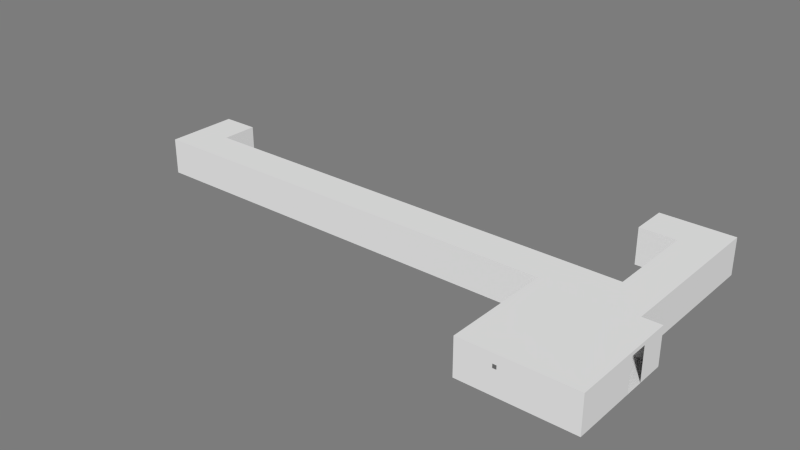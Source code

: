 # Source: Char2DeathRoute.blend  (saved by Blender 2.71.0; exported with 4.5.12 LTS)
import bpy
from mathutils import Matrix  # noqa: F401  (used for matrix-valued properties, if any)

bpy.ops.wm.read_factory_settings(use_empty=True)
scene = bpy.context.scene
scene.name = 'Scene'

# ---- collections
col_collection_10 = bpy.data.collections.new('Collection 10'); scene.collection.children.link(col_collection_10)

# ---- images (referenced by path relative to the original .blend; pixels are not part of the script)
import os
ASSET_DIR = os.environ.get("B2B_ASSET_DIR", "")  # directory of the original .blend (textures are referenced by path, not embedded)
HERE = os.path.dirname(os.path.abspath(__file__))  # packed textures are extracted next to this script under _unpacked/

def load_image(name, relpath, width, height, colorspace="sRGB"):
    """Load a texture the original file referenced (path relative to the .blend, or extracted next to this script)."""
    p = next((c for c in (os.path.join(HERE, relpath), os.path.join(ASSET_DIR, relpath)) if relpath and os.path.exists(c)), "")
    if p:
        img = bpy.data.images.load(p, check_existing=True)
        img.name = name
    else:  # same state as the original file: an image datablock whose file is absent (Cycles renders it pink)
        img = bpy.data.images.new(name, width, height)
        img.source = "FILE"
        img.filepath = "//" + (relpath or name)
    img.colorspace_settings.name = colorspace
    return img
img_nohead_png = load_image('NoHead.png', 'NoHead.png', 1024, 1024, 'sRGB')

# ---- materials (node trees are filled in below, after node groups)
mat_room_001 = bpy.data.materials.new('Room.001')
mat_room_001.alpha_threshold = 0.0
mat_room_001.use_transparent_shadow = False
mat_room_001.diffuse_color = (0.7874, 0.7874, 0.7874, 1.0)
mat_room_001.roughness = 0.5
mat_room_001.specular_intensity = 0.0
mat_room_001.line_color = (0.0, 0.0, 0.0, 1.0)
mat_room_011 = bpy.data.materials.new('Room.011')
mat_room_011.alpha_threshold = 0.0
mat_room_011.use_transparent_shadow = False
mat_room_011.diffuse_color = (0.7874, 0.7874, 0.7874, 1.0)
mat_room_011.roughness = 0.5
mat_room_011.specular_intensity = 0.0
mat_room_011.line_color = (0.0, 0.0, 0.0, 1.0)
mat_room_013 = bpy.data.materials.new('Room.013')
mat_room_013.alpha_threshold = 0.0
mat_room_013.use_transparent_shadow = False
mat_room_013.diffuse_color = (0.7874, 0.7874, 0.7874, 1.0)
mat_room_013.roughness = 0.5
mat_room_013.specular_intensity = 0.0
mat_room_013.line_color = (0.0, 0.0, 0.0, 1.0)
mat_room_003 = bpy.data.materials.new('Room.003')
mat_room_003.alpha_threshold = 0.0
mat_room_003.use_transparent_shadow = False
mat_room_003.diffuse_color = (0.7874, 0.7874, 0.7874, 1.0)
mat_room_003.roughness = 0.5
mat_room_003.specular_intensity = 0.0
mat_room_003.line_color = (0.0, 0.0, 0.0, 1.0)
mat_material_001 = bpy.data.materials.new('Material.001')
mat_material_001.alpha_threshold = 0.0
mat_material_001.use_transparent_shadow = False
mat_material_001.diffuse_color = (0.1574, 0.1574, 0.1574, 1.0)
mat_material_001.roughness = 0.5
mat_material_001.specular_intensity = 1.0
mat_material_001.line_color = (0.0, 0.0, 0.0, 1.0)
mat_monitor = bpy.data.materials.new('Monitor')
mat_monitor.alpha_threshold = 0.0
mat_monitor.use_transparent_shadow = False
mat_monitor.diffuse_color = (0.1574, 0.1574, 0.1574, 1.0)
mat_monitor.roughness = 0.5
mat_monitor.specular_intensity = 1.0
mat_monitor.line_color = (0.0, 0.0, 0.0, 1.0)
mat_material_002 = bpy.data.materials.new('Material.002')
mat_material_002.alpha_threshold = 0.0
mat_material_002.use_transparent_shadow = False
mat_material_002.roughness = 0.5
mat_material_002.line_color = (0.0, 0.0, 0.0, 1.0)
mat_material_004 = bpy.data.materials.new('Material.004')
mat_material_004.alpha_threshold = 0.0
mat_material_004.use_transparent_shadow = False
mat_material_004.diffuse_color = (0.2529, 0.2529, 0.2529, 1.0)
mat_material_004.roughness = 0.5
mat_material_004.specular_intensity = 1.0
mat_material_004.line_color = (0.0, 0.0, 0.0, 1.0)

# ---- material node trees
mat_material_002.use_nodes = True; mat_material_002.node_tree.nodes.clear()
_N = mat_material_002.node_tree.nodes; _L = mat_material_002.node_tree.links
n0 = _N.new('ShaderNodeOutputMaterial'); n0.name = 'Material Output'; n0.location = (300, 300)
n1 = _N.new('ShaderNodeBsdfDiffuse'); n1.name = 'Diffuse BSDF'; n1.location = (10, 300)
n2 = _N.new('ShaderNodeTexImage'); n2.name = 'Image Texture'; n2.location = (-180, 300)
n2.width = 140
n2.image = img_nohead_png
_L.new(n1.outputs[0], n0.inputs[0])
_L.new(n2.outputs[0], n1.inputs[0])
n0.is_active_output = True

# ---- world
world_world = bpy.data.worlds.new('World'); scene.world = world_world
world_world.color = (0.2016, 0.2016, 0.2016)
world_world.use_sun_shadow = False
world_world.sun_shadow_jitter_overblur = 0.0
world_world.cycles.sampling_method = 'MANUAL'
world_world.cycles.sample_map_resolution = 256

# ---- meshes
me_observebuttondoorsc = bpy.data.meshes.new('ObserveButtonDoorsC')
me_observebuttondoorsc.from_pydata([(-2.667, 1.0, 0.0), (-2.667, -2.8, 0.0), (-2.0, 1.0, 0.0), (-2.0, -2.8, 0.0), (-2.667, 1.0, 1.0), (-2.667, -2.8, 1.0), (-2.0, 1.0, 1.0), (-2.0, -2.8, 1.0), (-2.5, -2.8, 0.0), (-2.167, -2.8, 0.0), (-2.5, -2.8, 0.9), (-2.167, -2.8, 0.9), (-2.0, -1.0, 1.0), (-2.0, -1.0, 0.0), (-2.667, -3.0, -5.96e-08), (-2.0, -3.0, -5.96e-08), (-2.667, -3.0, 1.0), (-2.0, -3.0, 1.0), (-2.5, -3.0, -5.96e-08), (-2.167, -3.0, -5.96e-08), (-2.5, -3.0, 0.9), (-2.167, -3.0, 0.9), (-2.667, -1.0, 0.0), (0.2667, -1.0, 0.0), (-2.667, 1.0, 0.0), (0.2667, 1.0, 0.0), (-2.667, -1.0, 1.0), (0.2667, -1.0, 1.0), (-2.667, 1.0, 1.0), (0.2667, 1.0, 1.0), (0.2667, -0.5, 0.0), (0.2667, 0.5, 0.0), (0.2667, -0.5, 0.9), (0.2667, 0.5, 0.9), (0.3333, -1.0, -5.96e-08), (0.3333, 1.0, -5.96e-08), (0.3333, -1.0, 1.0), (0.3333, 1.0, 1.0), (0.3333, -0.5, -5.96e-08), (0.3333, 0.5, -5.96e-08), (0.3333, -0.5, 0.9), (0.3333, 0.5, 0.9), (-2.0, -1.0, 0.0), (-2.0, -1.0, 1.0), (-2.0, 1.0, 1.0), (-2.0, 1.0, 0.0), (-0.1667, -1.0, 0.0), (0.1667, -1.0, 0.0), (-0.1667, -1.0, 0.9), (0.1667, -1.0, 0.9), (0.3333, -26.0, 0.0), (-0.9333, -26.0, 0.0), (0.3333, -28.0, 0.0), (-0.9333, -28.0, 0.0), (0.3333, -26.0, 1.0), (-0.9333, -26.0, 1.0), (0.3333, -28.0, 1.0), (-0.9333, -28.0, 1.0), (-0.9333, -26.5, 0.0), (-0.9333, -27.5, 0.0), (-0.9333, -26.5, 0.9), (-0.9333, -27.5, 0.9), (-1.0, -26.0, -5.96e-08), (-1.0, -28.0, -5.96e-08), (-1.0, -26.0, 1.0), (-1.0, -28.0, 1.0), (-1.0, -26.5, -5.96e-08), (-1.0, -27.5, -5.96e-08), (-1.0, -26.5, 0.9), (-1.0, -27.5, 0.9), (-0.3, -26.0, 0.0), (-0.3, -26.0, 1.0), (0.3333, -28.0, 0.0), (0.3333, -1.2, 0.0), (-0.3333, -28.0, 0.0), (-0.3333, -1.2, 0.0), (0.3333, -28.0, 1.0), (0.3333, -1.2, 1.0), (-0.3333, -28.0, 1.0), (-0.3333, -1.2, 1.0), (0.1667, -1.2, 0.0), (-0.1667, -1.2, 0.0), (0.1667, -1.2, 0.9), (-0.1667, -1.2, 0.9), (0.3333, -1.0, -5.96e-08), (-0.3333, -1.0, -5.96e-08), (0.3333, -1.0, 1.0), (-0.3333, -1.0, 1.0), (0.1667, -1.0, -5.96e-08), (-0.1667, -1.0, -5.96e-08), (0.1667, -1.0, 0.9), (-0.1667, -1.0, 0.9), (-0.3333, -26.0, 0.0), (-0.3333, -26.0, 1.0), (0.3333, -26.0, 1.0), (0.3333, -26.0, 0.0)], [(12, 6), (2, 6), (17, 21), (16, 20), (24, 22), (28, 26), (26, 22), (37, 41), (36, 40), (42, 22), (43, 26), (54, 50), (65, 69), (64, 68), (74, 72), (92, 74), (78, 76), (93, 78), (74, 78), (87, 91), (86, 90)], [(0, 1, 8, 9, 3, 13, 2), (1, 5, 10, 8), (3, 7, 12, 13), (11, 21, 20, 10), (0, 4, 5, 1), (9, 19, 21, 11), (10, 20, 18, 8), (18, 19, 9, 8), (9, 11, 7, 3), (5, 7, 11, 10), (8, 1, 14, 18), (1, 5, 16, 14), (7, 3, 15, 17), (5, 7, 17, 16), (3, 9, 19, 15), (5, 4, 6, 7), (23, 25, 45, 42, 46, 47), (38, 39, 31, 30), (25, 29, 44, 28, 24, 45), (33, 41, 40, 32), (43, 27, 49, 48), (31, 33, 29, 25), (31, 39, 41, 33), (32, 40, 38, 30), (30, 23, 34, 38), (23, 27, 36, 34), (29, 25, 35, 37), (27, 29, 37, 36), (25, 31, 39, 35), (27, 29, 33, 32), (23, 27, 32, 30), (42, 43, 48, 46), (23, 47, 49, 27), (50, 70, 51, 58, 59, 53, 52), (59, 61, 57, 53), (53, 57, 56, 52), (70, 71, 55, 51), (61, 69, 68, 60), (59, 67, 69, 61), (60, 68, 66, 58), (66, 67, 59, 58), (51, 55, 60, 58), (55, 57, 61, 60), (58, 51, 62, 66), (51, 55, 64, 62), (57, 53, 63, 65), (55, 57, 65, 64), (53, 59, 67, 63), (56, 57, 55, 71, 54), (73, 75, 92, 95), (81, 83, 79, 75), (79, 93, 92, 75), (72, 76, 94, 77, 73, 95), (83, 91, 90, 82), (81, 89, 91, 83), (82, 90, 88, 80), (88, 89, 81, 80), (73, 77, 82, 80), (77, 79, 83, 82), (80, 73, 84, 88), (73, 77, 86, 84), (79, 75, 85, 87), (77, 79, 87, 86), (75, 81, 89, 85), (93, 79, 77, 94), (43, 44, 29, 27)])
me_observebuttondoorsc.polygons.foreach_set('material_index', [3, 3, 3, 3, 3, 3, 3, 3, 3, 3, 3, 3, 3, 3, 3, 3, 0, 0, 0, 0, 0, 0, 0, 0, 0, 0, 0, 0, 0, 0, 0, 0, 0, 1, 1, 1, 1, 1, 1, 1, 1, 1, 1, 1, 1, 1, 1, 1, 1, 2, 2, 2, 2, 2, 2, 2, 2, 2, 2, 2, 2, 2, 2, 2, 2, 0])
me_observebuttondoorsc.materials.append(mat_room_001)
me_observebuttondoorsc.materials.append(mat_room_011)
me_observebuttondoorsc.materials.append(mat_room_013)
me_observebuttondoorsc.materials.append(mat_room_003)
me_observebuttondoorsc.use_remesh_preserve_volume = False
me_observebuttondoorsc.use_remesh_preserve_attributes = False
me_observebuttondoorsc.use_mirror_vertex_groups = False
me_observebuttondoorsc.update()
me_observemonitor1 = bpy.data.meshes.new('ObserveMonitor1')
me_observemonitor1.from_pydata([(1.679, 0.4634, 12.11), (-1.693, 0.4634, 12.11), (-1.693, 0.1117, -18.81), (1.679, 0.1117, -18.81), (-1.778, 0.07295, -20.0), (1.778, 0.07295, -20.0), (1.778, 0.4577, 13.82), (-1.778, 0.4577, 13.82), (-1.778, 0.1317, -20.69), (1.778, 0.1317, -20.69), (1.778, 0.5165, 13.14), (-1.778, 0.5165, 13.14), (-1.693, 0.1482, -19.23), (1.679, 0.1482, -19.23), (1.679, 0.4999, 11.68), (-1.693, 0.4999, 11.68), (-1.693, 0.1117, -18.81), (1.679, 0.1117, -18.81), (1.679, 0.4634, 12.11), (-1.693, 0.4634, 12.11), (-0.2249, 0.2387, -7.087), (0.2249, 0.2387, -7.087), (0.2249, 0.0009733, -4.319), (-0.2249, 0.0009733, -4.319), (-0.2249, 0.3252, 0.5196), (0.2249, 0.3252, 0.5196), (0.2249, 0.0875, 3.288), (-0.2249, 0.0875, 3.288), (0.2249, -2.98e-08, -4.048), (-0.2249, -5.215e-08, -4.048), (0.2249, 3.353e-08, 4.048), (-0.2249, 1.118e-08, 4.048), (-1.693, 0.1117, -18.81), (1.679, 0.1117, -18.81), (1.679, 0.4634, 12.11), (-1.693, 0.4634, 12.11), (1.679, 0.1117, -18.81)], [(33, 36)], [(3, 2, 1, 0), (8, 9, 5, 4), (9, 10, 6, 5), (10, 11, 7, 6), (11, 8, 4, 7), (4, 5, 6, 7), (8, 11, 15, 12), (12, 15, 19, 16), (11, 10, 14, 15), (10, 9, 13, 14), (9, 8, 12, 13), (19, 18, 34, 35), (15, 14, 18, 19), (14, 13, 17, 18), (13, 12, 16, 17), (24, 25, 21, 20), (25, 26, 22, 21), (23, 22, 28, 29), (27, 24, 20, 23), (20, 21, 22, 23), (27, 26, 25, 24), (30, 31, 29, 28), (27, 23, 29, 31), (26, 27, 31, 30), (22, 26, 30, 28), (16, 19, 35, 32), (17, 16, 32, 33), (18, 17, 33, 34)])
me_observemonitor1.polygons.foreach_set('material_index', [2, 1, 1, 1, 1, 1, 1, 1, 1, 1, 1, 1, 1, 1, 1, 1, 1, 1, 1, 1, 1, 1, 1, 1, 1, 1, 1, 1])
_uv = me_observemonitor1.uv_layers.new(name='UVMap')
_uv.uv.foreach_set('vector', [0.0, 0.0, 1.0, 0.0, 1.0, 1.0, 0.0, 1.0, 0.0, 0.0, 0.0, 0.0, 0.0, 0.0, 0.0, 0.0, 0.0, 0.0, 0.0, 0.0, 0.0, 0.0, 0.0, 0.0, 0.0, 0.0, 0.0, 0.0, 0.0, 0.0, 0.0, 0.0, 0.0, 0.0, 0.0, 0.0, 0.0, 0.0, 0.0, 0.0, 0.0, 0.0, 0.0, 0.0, 0.0, 0.0, 0.0, 0.0, 0.0, 0.0, 0.0, 0.0, 0.0, 0.0, 0.0, 0.0, 0.0, 0.0, 0.0, 0.0, 0.0, 0.0, 0.0, 0.0, 0.0, 0.0, 0.0, 0.0, 0.0, 0.0, 0.0, 0.0, 0.0, 0.0, 0.0, 0.0, 0.0, 0.0, 0.0, 0.0, 0.0, 0.0, 0.0, 0.0, 0.0, 0.0, 0.0, 0.0, 0.0, 0.0, 0.0, 0.0, 0.0, 0.0, 0.0, 0.0, 0.0, 0.0, 0.0, 0.0, 0.0, 0.0, 0.0, 0.0, 0.0, 0.0, 0.0, 0.0, 0.0, 0.0, 0.0, 0.0, 0.0, 0.0, 0.0, 0.0, 0.0, 0.0, 0.0, 0.0, 0.0, 0.0, 0.0, 0.0, 0.0, 0.0, 0.0, 0.0, 0.0, 0.0, 0.0, 0.0, 0.0, 0.0, 0.0, 0.0, 0.0, 0.0, 0.0, 0.0, 0.0, 0.0, 0.0, 0.0, 0.0, 0.0, 0.0, 0.0, 0.0, 0.0, 0.0, 0.0, 0.0, 0.0, 0.0, 0.0, 0.0, 0.0, 0.0, 0.0, 0.0, 0.0, 0.0, 0.0, 0.0, 0.0, 0.0, 0.0, 0.0, 0.0, 0.0, 0.0, 0.0, 0.0, 0.0, 0.0, 0.0, 0.0, 0.0, 0.0, 0.0, 0.0, 0.0, 0.0, 0.0, 0.0, 0.0, 0.0, 0.0, 0.0, 0.0, 0.0, 0.0, 0.0, 0.0, 0.0, 0.0, 0.0, 0.0, 0.0, 0.0, 0.0, 0.0, 0.0, 0.0, 0.0, 0.0, 0.0, 0.0, 0.0, 0.0, 0.0, 0.0, 0.0, 0.0, 0.0, 0.0, 0.0, 0.0, 0.0, 0.0, 0.0, 0.0, 0.0])
me_observemonitor1.materials.append(mat_material_001)
me_observemonitor1.materials.append(mat_monitor)
me_observemonitor1.materials.append(mat_material_002)
me_observemonitor1.use_remesh_preserve_volume = False
me_observemonitor1.use_remesh_preserve_attributes = False
me_observemonitor1.use_mirror_vertex_groups = False
me_observemonitor1.update()
me_observemonitor2 = bpy.data.meshes.new('ObserveMonitor2')
me_observemonitor2.from_pydata([(-0.1832, 0.3734, 0.1496), (-0.1832, -0.3764, 0.1496), (-0.04417, -0.3764, -0.2323), (-0.04417, 0.3734, -0.2323), (-0.02884, -0.3953, -0.2471), (-0.02884, 0.3953, -0.2471), (-0.1809, 0.3953, 0.1708), (-0.1809, -0.3953, 0.1708), (-0.05205, -0.3953, -0.2556), (-0.05205, 0.3953, -0.2556), (-0.2042, 0.3953, 0.1623), (-0.2042, -0.3953, 0.1623), (-0.0586, -0.3764, -0.2376), (-0.0586, 0.3734, -0.2376), (-0.1976, 0.3734, 0.1443), (-0.1976, -0.3764, 0.1443), (-0.04417, -0.3764, -0.2323), (-0.04417, 0.3734, -0.2323), (-0.1832, 0.3734, 0.1496), (-0.1832, -0.3764, 0.1496), (-0.09435, -0.05, -0.08755), (-0.09435, 0.05, -0.08755), (-0.0003848, 0.05, -0.05335), (-0.0003848, -0.05, -0.05335), (-0.1286, -0.05, 0.006418), (-0.1286, 0.05, 0.006418), (-0.03459, 0.05, 0.04062), (-0.03459, -0.05, 0.04062), (-9.313e-09, 0.05, -0.05), (-9.313e-09, -0.05, -0.05), (1.676e-08, 0.05, 0.05), (1.676e-08, -0.05, 0.05), (-0.04417, -0.3764, -0.2323), (-0.04417, 0.3734, -0.2323), (-0.1832, 0.3734, 0.1496), (-0.1832, -0.3764, 0.1496), (-0.04417, 0.3734, -0.2323)], [(33, 36)], [(3, 2, 1, 0), (8, 9, 5, 4), (9, 10, 6, 5), (10, 11, 7, 6), (11, 8, 4, 7), (4, 5, 6, 7), (8, 11, 15, 12), (12, 15, 19, 16), (11, 10, 14, 15), (10, 9, 13, 14), (9, 8, 12, 13), (19, 18, 34, 35), (15, 14, 18, 19), (14, 13, 17, 18), (13, 12, 16, 17), (24, 25, 21, 20), (25, 26, 22, 21), (23, 22, 28, 29), (27, 24, 20, 23), (20, 21, 22, 23), (27, 26, 25, 24), (30, 31, 29, 28), (27, 23, 29, 31), (26, 27, 31, 30), (22, 26, 30, 28), (16, 19, 35, 32), (17, 16, 32, 33), (18, 17, 33, 34)])
me_observemonitor2.polygons.foreach_set('material_index', [1, 0, 0, 0, 0, 0, 0, 0, 0, 0, 0, 0, 0, 0, 0, 0, 0, 0, 0, 0, 0, 0, 0, 0, 0, 0, 0, 0])
_uv = me_observemonitor2.uv_layers.new(name='UVMap')
_uv.uv.foreach_set('vector', [0.0, 0.0, 1.0, 0.0, 1.0, 1.0, 0.0, 1.0, 0.0, 0.0, 0.0, 0.0, 0.0, 0.0, 0.0, 0.0, 0.0, 0.0, 0.0, 0.0, 0.0, 0.0, 0.0, 0.0, 0.0, 0.0, 0.0, 0.0, 0.0, 0.0, 0.0, 0.0, 0.0, 0.0, 0.0, 0.0, 0.0, 0.0, 0.0, 0.0, 0.0, 0.0, 0.0, 0.0, 0.0, 0.0, 0.0, 0.0, 0.0, 0.0, 0.0, 0.0, 0.0, 0.0, 0.0, 0.0, 0.0, 0.0, 0.0, 0.0, 0.0, 0.0, 0.0, 0.0, 0.0, 0.0, 0.0, 0.0, 0.0, 0.0, 0.0, 0.0, 0.0, 0.0, 0.0, 0.0, 0.0, 0.0, 0.0, 0.0, 0.0, 0.0, 0.0, 0.0, 0.0, 0.0, 0.0, 0.0, 0.0, 0.0, 0.0, 0.0, 0.0, 0.0, 0.0, 0.0, 0.0, 0.0, 0.0, 0.0, 0.0, 0.0, 0.0, 0.0, 0.0, 0.0, 0.0, 0.0, 0.0, 0.0, 0.0, 0.0, 0.0, 0.0, 0.0, 0.0, 0.0, 0.0, 0.0, 0.0, 0.0, 0.0, 0.0, 0.0, 0.0, 0.0, 0.0, 0.0, 0.0, 0.0, 0.0, 0.0, 0.0, 0.0, 0.0, 0.0, 0.0, 0.0, 0.0, 0.0, 0.0, 0.0, 0.0, 0.0, 0.0, 0.0, 0.0, 0.0, 0.0, 0.0, 0.0, 0.0, 0.0, 0.0, 0.0, 0.0, 0.0, 0.0, 0.0, 0.0, 0.0, 0.0, 0.0, 0.0, 0.0, 0.0, 0.0, 0.0, 0.0, 0.0, 0.0, 0.0, 0.0, 0.0, 0.0, 0.0, 0.0, 0.0, 0.0, 0.0, 0.0, 0.0, 0.0, 0.0, 0.0, 0.0, 0.0, 0.0, 0.0, 0.0, 0.0, 0.0, 0.0, 0.0, 0.0, 0.0, 0.0, 0.0, 0.0, 0.0, 0.0, 0.0, 0.0, 0.0, 0.0, 0.0, 0.0, 0.0, 0.0, 0.0, 0.0, 0.0, 0.0, 0.0, 0.0, 0.0, 0.0, 0.0, 0.0, 0.0, 0.0, 0.0, 0.0, 0.0])
me_observemonitor2.materials.append(mat_monitor)
me_observemonitor2.materials.append(mat_material_004)
me_observemonitor2.use_remesh_preserve_volume = False
me_observemonitor2.use_remesh_preserve_attributes = False
me_observemonitor2.use_mirror_vertex_groups = False
me_observemonitor2.update()
me_observeroom = bpy.data.meshes.new('ObserveRoom')
me_observeroom.from_pydata([(-1.0, -1.0, 0.0), (1.0, -1.0, 0.0), (-1.0, 1.0, 0.0), (1.0, 1.0, 0.0), (-0.1667, 1.0, 0.0), (-0.5, 1.0, 0.0), (-1.0, -1.0, 1.0), (1.0, -1.0, 1.0), (-1.0, 1.0, 1.0), (1.0, 1.0, 1.0), (-0.1667, 1.0, 0.9), (-0.5, 1.0, 0.9), (-1.0, 0.5, 0.0), (-1.0, 0.1667, 0.0), (-1.0, 0.5, 0.9), (-1.0, 0.1667, 0.9)], [], [(0, 1, 3, 4, 5, 2, 12, 13), (8, 9, 7, 6), (3, 9, 10, 4), (5, 11, 8, 2), (1, 7, 9, 3), (0, 6, 7, 1), (8, 14, 12, 2), (8, 11, 10, 9), (13, 15, 6, 0), (8, 6, 15, 14)])
me_observeroom.materials.append(mat_room_001)
me_observeroom.use_remesh_preserve_volume = False
me_observeroom.use_remesh_preserve_attributes = False
me_observeroom.use_mirror_vertex_groups = False
me_observeroom.update()

# ---- objects
ob_observebuttondoorsc = bpy.data.objects.new('ObserveButtonDoorsC', me_observebuttondoorsc)
ob_observemonitor1 = bpy.data.objects.new('ObserveMonitor1', me_observemonitor1)
ob_observemonitor2 = bpy.data.objects.new('ObserveMonitor2', me_observemonitor2)
ob_observeroom = bpy.data.objects.new('ObserveRoom', me_observeroom)

# ---- transforms, parenting, visibility, modifiers, constraints
ob_observebuttondoorsc.location = (0.5, 2.0, 0.0)
ob_observebuttondoorsc.rotation_euler = (0.0, -0.0, -1.571)
ob_observebuttondoorsc.scale = (1.5, 0.5, 1.0)
ob_observebuttondoorsc.lineart.crease_threshold = 0.0
ob_observemonitor1.location = (-1.5, -0.5, 0.7)
ob_observemonitor1.rotation_euler = (0.0, -0.0, -1.571)
ob_observemonitor1.scale = (0.2224, 0.3953, 0.01235)
ob_observemonitor1.lineart.crease_threshold = 0.0
ob_observemonitor2.location = (-0.5, -1.5, 0.7)
ob_observemonitor2.rotation_euler = (0.0, -0.0, -1.571)
ob_observemonitor2.lineart.crease_threshold = 0.0
ob_observeroom.location = (0.0, 0.0, 0.0)
ob_observeroom.rotation_euler = (0.0, -0.0, -1.571)
ob_observeroom.scale = (1.5, 1.5, 1.0)
ob_observeroom.lineart.crease_threshold = 0.0

# ---- collection membership
col_collection_10.objects.link(ob_observebuttondoorsc)
col_collection_10.objects.link(ob_observemonitor1)
col_collection_10.objects.link(ob_observemonitor2)
col_collection_10.objects.link(ob_observeroom)

# ---- scene / render settings (as saved in the file)
scene.frame_start = 1; scene.frame_end = 250; scene.frame_set(1)
scene.render.engine = 'BLENDER_EEVEE_NEXT'
scene.render.image_settings.color_mode = 'RGB'
scene.render.image_settings.compression = 90
scene.render.resolution_percentage = 50
scene.render.dither_intensity = 0.0
scene.render.bake_margin = 2
scene.cycles.use_denoising = False
scene.cycles.samples = 10
scene.cycles.sampling_pattern = 'TABULATED_SOBOL'
scene.cycles.light_sampling_threshold = 0.0
scene.cycles.use_adaptive_sampling = False
scene.cycles.use_light_tree = False
scene.cycles.blur_glossy = 0.0
scene.cycles.volume_bounces = 1
scene.cycles.pixel_filter_type = 'GAUSSIAN'
scene.cycles.sample_clamp_indirect = 0.0
scene.view_settings.view_transform = 'Standard'
bpy.context.view_layer.update()

# ---- added for rendering (the .blend has no active camera and no usable light): camera, sun
cam_auto = bpy.data.cameras.new('AutoCamera')
cam_auto.lens = 50.0
cam_auto.sensor_width = 36.0
cam_auto.clip_end = 1000.0
ob_auto_camera = bpy.data.objects.new('AutoCamera', cam_auto)
scene.collection.objects.link(ob_auto_camera)
ob_auto_camera.location = (9.54405, -16.4029, 12.9352)
ob_auto_camera.rotation_euler = (1.09748, -7.21219e-08, 0.694738)
scene.camera = ob_auto_camera
light_auto_sun = bpy.data.lights.new('AutoSun', 'SUN')
light_auto_sun.energy = 3.0
light_auto_sun.angle = 0.0523599
ob_auto_sun = bpy.data.objects.new('AutoSun', light_auto_sun)
scene.collection.objects.link(ob_auto_sun)
ob_auto_sun.rotation_euler = (0.872665, 0.174533, 0.523599)
bpy.context.view_layer.update()
